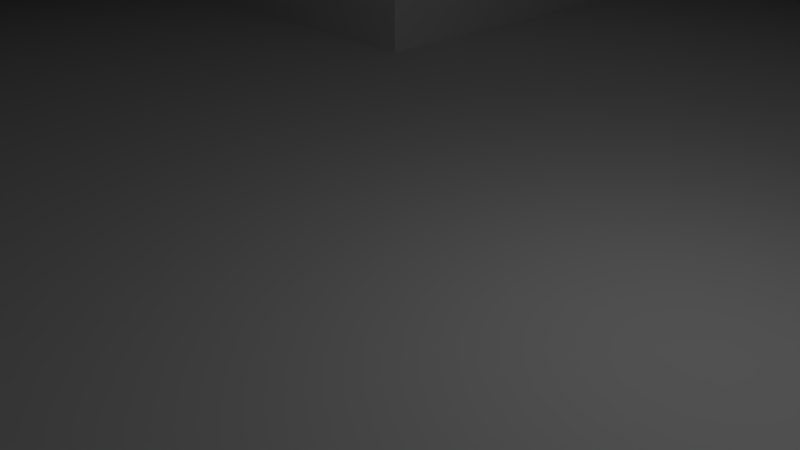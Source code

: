 # Source: ruins_model.blend  (saved by Blender 2.79.0; exported with 4.5.12 LTS)
import bpy
from mathutils import Matrix  # noqa: F401  (used for matrix-valued properties, if any)

bpy.ops.wm.read_factory_settings(use_empty=True)
scene = bpy.context.scene
scene.name = 'Scene'

# ---- collections
col_collection_1 = bpy.data.collections.new('Collection 1'); scene.collection.children.link(col_collection_1)
col_collection_2 = bpy.data.collections.new('Collection 2'); scene.collection.children.link(col_collection_2)
col_collection_2.hide_render = True
col_collection_2.hide_viewport = True
col_collection_3 = bpy.data.collections.new('Collection 3'); scene.collection.children.link(col_collection_3)
col_collection_3.hide_render = True
col_collection_3.hide_viewport = True

# ---- materials (node trees are filled in below, after node groups)
mat_material = bpy.data.materials.new('Material')
mat_material.alpha_threshold = 0.0
mat_material.use_transparent_shadow = False
mat_material.roughness = 0.5
mat_material.line_color = (0.0, 0.0, 0.0, 1.0)
mat_material_001 = bpy.data.materials.new('Material.001')
mat_material_001.alpha_threshold = 0.0
mat_material_001.use_transparent_shadow = False
mat_material_001.roughness = 0.5
mat_material_001.line_color = (0.0, 0.0, 0.0, 1.0)

# ---- material node trees

# ---- world
world_world = bpy.data.worlds.new('World'); scene.world = world_world
world_world.color = (0.05088, 0.05088, 0.05088)
world_world.use_sun_shadow = False
world_world.sun_shadow_jitter_overblur = 0.0
world_world.cycles.sampling_method = 'MANUAL'

# ---- cameras
cam_camera = bpy.data.cameras.new('Camera')
cam_camera.clip_end = 100.0
cam_camera.lens = 35.0
cam_camera.sensor_width = 32.0
cam_camera.sensor_height = 18.0
cam_camera.ortho_scale = 7.314
cam_camera.dof.focus_distance = 0.0
cam_camera.dof.aperture_fstop = 128.0

# ---- lights
light_lamp = bpy.data.lights.new('Lamp', 'POINT')
light_lamp.transmission_factor = 0.0
light_lamp.cutoff_distance = 30.0
light_lamp.energy = 100.0
light_lamp.shadow_buffer_clip_start = 1.001
light_lamp.shadow_soft_size = 0.1
light_lamp.shadow_maximum_resolution = 0.006
light_lamp.use_absolute_resolution = True

# ---- meshes
me_cube = bpy.data.meshes.new('Cube')
me_cube.from_pydata([(8.306, -6.836, 1.0), (0.0, -20.63, -1.0), (0.0, -20.63, 1.0), (20.63, 0.0, -1.0), (20.63, 0.0, 1.0), (18.64, 0.0, 1.0), (0.0, -18.64, 1.0), (16.73, 0.0, 4.5), (14.89, 0.0, 4.5), (8.306, 0.0, 11.5), (13.11, 0.0, 8.0), (0.0, -16.73, 4.5), (11.39, 0.0, 8.0), (0.0, -13.11, 8.0), (0.0, -11.39, 8.0), (0.0, -9.723, 11.5), (9.723, 0.0, 11.5), (0.0, -8.306, 11.5), (0.0, -14.89, 4.5), (18.64, 0.0, 2.75), (0.0, -18.64, 2.75), (16.73, 0.0, 2.75), (0.0, -16.73, 2.75), (9.723, 0.0, 9.75), (0.0, -13.11, 6.25), (8.306, 0.0, 13.25), (6.836, 0.0, 13.25), (0.0, -11.39, 9.75), (0.0, -14.89, 6.25), (0.0, -9.723, 9.75), (13.11, 0.0, 6.25), (14.89, 0.0, 6.25), (11.39, 0.0, 9.75), (0.0, -6.836, 13.25), (0.0, -8.306, 13.25), (6.836, -6.836, 15.0), (0.0, -6.836, 15.0), (0.0, 0.0, 15.0), (6.836, 0.0, 15.0), (6.836, -13.11, 6.25), (6.836, -11.39, 8.0), (6.836, -9.723, 11.5), (6.836, -16.73, 2.75), (6.836, -20.63, -1.0), (6.836, -8.306, 13.25), (6.836, -14.89, 4.5), (6.836, -20.63, 1.0), (6.836, -13.11, 8.0), (6.836, -9.723, 9.75), (6.836, -14.89, 6.25), (6.836, -16.73, 4.5), (6.836, -18.64, 2.75), (6.836, -11.39, 9.75), (6.836, -8.306, 11.5), (6.836, -18.64, 1.0), (20.63, -6.836, -1.0), (9.723, -6.836, 9.75), (16.73, -6.836, 2.75), (13.11, -6.836, 8.0), (9.723, -6.836, 11.5), (13.11, -6.836, 6.25), (11.39, -6.836, 9.75), (20.63, -6.836, 1.0), (14.89, -6.836, 4.5), (11.39, -6.836, 8.0), (18.64, -6.836, 2.75), (16.73, -6.836, 4.5), (18.64, -6.836, 1.0), (8.306, -6.836, 13.25), (14.89, -6.836, 6.25), (8.306, -6.836, 11.5), (18.64, -6.836, -1.0), (16.73, -6.836, -1.0), (14.89, -6.836, -1.0), (13.11, -6.836, -1.0), (11.39, -6.836, -1.0), (9.723, -6.836, -1.0), (8.306, -6.836, -1.0), (13.11, -6.836, 1.0), (16.73, -6.836, 1.0), (11.39, -6.836, 1.0), (14.89, -6.836, 1.0), (9.723, -6.836, 1.0), (9.723, -6.836, 4.5), (9.723, -6.836, 2.75), (13.11, -6.836, 4.5), (13.11, -6.836, 2.75), (14.89, -6.836, 2.75), (8.306, -6.836, 4.5), (8.306, -6.836, 2.75), (11.39, -6.836, 4.5), (11.39, -6.836, 2.75), (8.306, -6.836, 6.25), (9.723, -6.836, 6.25), (11.39, -6.836, 6.25), (9.723, -6.836, 8.0), (8.306, -6.836, 8.0), (8.306, -6.836, 9.75), (6.836, -6.836, 9.75), (6.836, -6.836, 8.0), (6.836, -6.836, 11.5), (6.836, -6.836, 13.25), (6.836, -6.836, 4.5), (6.836, -6.836, 6.25), (6.836, -6.836, 1.0), (6.836, -6.836, 2.75), (6.836, -6.836, -1.0), (6.836, -8.306, 9.75), (6.836, -8.306, 8.0), (6.836, -8.306, 6.25), (6.836, -8.306, 4.5), (6.836, -8.306, 2.75), (6.836, -8.306, 1.0), (6.836, -8.306, -1.0), (6.836, -9.723, 6.25), (6.836, -9.723, 8.0), (6.836, -9.723, 1.0), (6.836, -9.723, 2.75), (6.836, -9.723, 4.5), (6.836, -9.723, -1.0), (6.836, -11.39, 2.75), (6.836, -11.39, 1.0), (6.836, -11.39, -1.0), (6.836, -11.39, 6.25), (6.836, -11.39, 4.5), (6.836, -13.11, 4.5), (6.836, -13.11, 2.75), (6.836, -13.11, -1.0), (6.836, -13.11, 1.0), (6.836, -14.89, 1.0), (6.836, -14.89, -1.0), (6.836, -14.89, 2.75), (6.836, -16.73, -1.0), (6.836, -16.73, 1.0), (6.836, -18.64, -1.0), (0.0, -20.63, -1.0), (0.0, -6.836, -1.0), (0.0, -8.306, -1.0), (0.0, -9.723, -1.0), (0.0, -11.39, -1.0), (0.0, -13.11, -1.0), (0.0, -14.89, -1.0), (0.0, -16.73, -1.0), (0.0, -18.64, -1.0), (20.63, 0.0, -1.0), (18.64, 0.0, -1.0), (16.73, 0.0, -1.0), (14.89, 0.0, -1.0), (13.11, 0.0, -1.0), (11.39, 0.0, -1.0), (9.723, 0.0, -1.0), (8.306, 0.0, -1.0), (6.836, 0.0, -1.0), (0.0, 0.0, -1.0)], [], [(3, 4, 62, 55), (2, 46, 54, 6), (15, 41, 53, 17), (17, 53, 44, 34), (14, 40, 52, 27), (13, 47, 40, 14), (11, 50, 45, 18), (18, 45, 49, 28), (6, 54, 51, 20), (20, 51, 42, 22), (28, 49, 39, 24), (34, 44, 101, 33), (27, 52, 48, 29), (101, 26, 38, 35), (29, 48, 41, 15), (24, 39, 47, 13), (22, 42, 50, 11), (38, 37, 36, 35), (33, 101, 35, 36), (43, 46, 2, 1), (56, 61, 32, 23), (59, 56, 23, 16), (58, 60, 30, 10), (66, 57, 21, 7), (68, 70, 9, 25), (61, 64, 12, 32), (69, 63, 8, 31), (57, 65, 19, 21), (101, 68, 25, 26), (67, 62, 4, 5), (70, 59, 16, 9), (64, 58, 10, 12), (63, 66, 7, 8), (65, 67, 5, 19), (60, 69, 31, 30), (67, 71, 55, 62), (57, 79, 67, 65), (63, 87, 57, 66), (60, 85, 63, 69), (64, 94, 60, 58), (56, 95, 64, 61), (70, 97, 56, 59), (67, 79, 72, 71), (80, 82, 76, 75), (79, 81, 73, 72), (81, 78, 74, 73), (78, 80, 75, 74), (82, 0, 77, 76), (90, 83, 84, 91), (91, 84, 82, 80), (57, 87, 81, 79), (83, 88, 89, 84), (84, 89, 0, 82), (63, 85, 86, 87), (87, 86, 78, 81), (85, 90, 91, 86), (86, 91, 80, 78), (94, 93, 83, 90), (93, 92, 88, 83), (60, 94, 90, 85), (64, 95, 93, 94), (95, 96, 92, 93), (56, 97, 96, 95), (44, 53, 100, 101), (70, 68, 101, 100), (97, 70, 100, 98), (96, 97, 98, 99), (92, 96, 99, 103), (88, 92, 103, 102), (89, 88, 102, 105), (0, 89, 105, 104), (77, 0, 104, 106), (106, 104, 112, 113), (104, 105, 111, 112), (105, 102, 110, 111), (102, 103, 109, 110), (103, 99, 108, 109), (99, 98, 107, 108), (98, 100, 53, 107), (48, 107, 53, 41), (40, 115, 48, 52), (39, 123, 40, 47), (45, 125, 39, 49), (115, 114, 109, 108), (48, 115, 108, 107), (42, 131, 45, 50), (54, 133, 42, 51), (43, 134, 54, 46), (116, 119, 113, 112), (118, 117, 111, 110), (114, 118, 110, 109), (117, 116, 112, 111), (121, 122, 119, 116), (40, 123, 114, 115), (124, 120, 117, 118), (123, 124, 118, 114), (120, 121, 116, 117), (128, 127, 122, 121), (125, 126, 120, 124), (39, 125, 124, 123), (126, 128, 121, 120), (129, 130, 127, 128), (45, 131, 126, 125), (131, 129, 128, 126), (133, 132, 130, 129), (42, 133, 129, 131), (54, 134, 132, 133), (132, 134, 143, 142), (113, 119, 138, 137), (122, 127, 140, 139), (127, 130, 141, 140), (130, 132, 142, 141), (106, 113, 137, 136), (134, 43, 135, 143), (119, 122, 139, 138), (71, 72, 146, 145), (77, 106, 152, 151), (55, 71, 145, 144), (76, 77, 151, 150), (75, 76, 150, 149), (74, 75, 149, 148), (73, 74, 148, 147), (72, 73, 147, 146), (153, 152, 106, 136)])
me_cube.materials.append(mat_material)
me_cube.use_remesh_preserve_volume = False
me_cube.use_remesh_preserve_attributes = False
me_cube.use_mirror_vertex_groups = False
me_cube.update()
me_cube_006 = bpy.data.meshes.new('Cube.006')
me_cube_006.from_pydata([(0.0, -0.9952, 1.736), (0.0, -1.24, 0.6935), (3.937, -1.24, 1.736), (3.543, -1.24, 1.736), (3.543, -1.24, 0.6935), (3.937, -1.24, 0.6935), (1.063, -1.24, 0.6935), (0.8531, -0.9952, 1.736), (0.8531, 0.0, 1.736), (1.063, -3.937, 0.6935), (1.063, -3.937, 1.736), (1.063, -3.543, 0.6935), (1.063, -3.543, 1.736), (1.063, 0.0, 0.6935), (3.543, -3.543, 0.6935), (3.543, -3.543, 1.736), (3.937, 0.0, 0.6935), (3.937, 0.0, 1.736), (0.0, 0.0, 0.6935), (3.937, -3.543, 1.736), (0.0, -3.543, 0.6935), (0.0, -3.937, 0.6935), (0.0, -3.937, 1.736), (0.0, -3.543, 1.736), (3.937, -3.543, 0.6935), (3.937, -3.937, 1.736), (3.937, -3.937, 0.6935), (3.543, -3.937, 0.6935), (3.543, -3.937, 1.736), (3.543, 0.0, 0.6935), (3.543, 0.0, 1.736), (0.0, -0.8664, 6.117), (0.0, -0.8664, 5.074), (3.937, -1.24, 6.117), (3.543, -1.24, 6.117), (3.543, -1.24, 4.072), (3.937, -1.24, 4.072), (0.568, -0.5311, 5.074), (0.568, -0.5311, 6.117), (0.8751, 0.0, 6.117), (1.063, -3.937, 4.072), (1.063, -3.937, 6.117), (1.063, -3.543, 4.072), (1.063, -3.543, 6.117), (0.8751, 0.0, 5.074), (3.543, -3.543, 5.074), (3.543, -3.543, 6.117), (3.937, 0.0, 5.074), (3.937, 0.0, 6.117), (3.937, -3.543, 6.117), (0.0, -3.543, 5.074), (0.0, -3.937, 5.074), (0.0, -3.937, 6.117), (0.0, -3.543, 6.117), (3.937, -3.543, 5.074), (3.937, -3.937, 6.117), (3.937, -3.937, 5.074), (3.543, -3.937, 5.074), (3.543, -3.937, 6.117), (3.543, 0.0, 5.074), (3.543, 0.0, 6.117), (0.0, -0.5123, 2.586), (0.4391, -0.5123, 2.586), (0.0, 0.0, 2.586), (0.4391, 0.0, 2.586), (3.937, -1.24, 5.769), (3.937, -1.24, 5.421), (1.063, -3.937, 5.769), (1.063, -3.937, 5.421), (3.937, 0.0, 5.769), (3.937, 0.0, 5.421), (3.937, -3.543, 5.769), (3.937, -3.543, 5.421), (0.0, -3.937, 5.769), (0.0, -3.937, 5.421), (3.937, -3.937, 5.769), (3.937, -3.937, 5.421), (3.543, -3.937, 5.769), (3.543, -3.937, 5.421), (3.889, -1.198, 5.698), (3.889, -1.198, 5.492), (1.015, -3.894, 5.698), (1.015, -3.894, 5.492), (3.889, 0.0, 5.698), (3.889, 0.0, 5.492), (3.889, -3.501, 5.698), (3.889, -3.501, 5.492), (0.0, -3.894, 5.698), (0.0, -3.894, 5.492), (3.889, -3.894, 5.698), (3.889, -3.894, 5.492), (3.496, -3.894, 5.698), (3.496, -3.894, 5.492), (0.568, -0.5311, 6.617), (3.543, -1.24, 6.617), (0.0, -0.8664, 6.617), (3.543, 0.0, 6.617), (0.8751, 0.0, 6.617), (1.063, -3.543, 6.617), (0.0, -3.543, 6.617)], [], [(17, 30, 3, 2), (3, 7, 12, 15), (1, 6, 11, 20), (20, 11, 9, 21), (0, 7, 62, 61), (13, 29, 4, 6), (29, 16, 5, 4), (27, 28, 10, 9), (12, 23, 22, 10), (7, 0, 23, 12), (4, 5, 24, 14), (6, 4, 14, 11), (5, 2, 19, 24), (57, 28, 25, 56), (14, 24, 26, 27), (11, 14, 27, 9), (24, 19, 25, 26), (16, 17, 2, 5), (9, 10, 22, 21), (26, 25, 28, 27), (18, 13, 6, 1), (30, 8, 7, 3), (48, 60, 34, 33), (46, 43, 41, 58), (34, 38, 43, 46), (32, 37, 42, 50), (50, 42, 40, 51), (44, 59, 35, 37), (59, 47, 36, 35), (77, 58, 41, 67), (43, 53, 52, 41), (38, 31, 95, 93), (33, 34, 46, 49), (28, 57, 40, 10), (37, 35, 45, 42), (65, 33, 49, 71), (49, 46, 58, 55), (12, 42, 45, 15), (10, 40, 42, 12), (71, 49, 55, 75), (69, 48, 33, 65), (67, 41, 52, 73), (75, 55, 58, 77), (38, 39, 44, 37), (43, 38, 93, 98), (15, 45, 35, 3), (19, 54, 56, 25), (2, 36, 54, 19), (3, 35, 36, 2), (64, 63, 61, 62), (7, 8, 64, 62), (37, 32, 31, 38), (56, 76, 78, 57), (76, 72, 86, 90), (40, 68, 74, 51), (69, 65, 79, 83), (47, 70, 66, 36), (66, 70, 84, 80), (54, 72, 76, 56), (77, 67, 81, 91), (36, 66, 72, 54), (67, 73, 87, 81), (57, 78, 68, 40), (68, 78, 92, 82), (90, 89, 91, 92), (82, 81, 87, 88), (84, 83, 79, 80), (86, 85, 89, 90), (80, 79, 85, 86), (92, 91, 81, 82), (71, 75, 89, 85), (78, 76, 90, 92), (72, 66, 80, 86), (75, 77, 91, 89), (65, 71, 85, 79), (74, 68, 82, 88), (93, 95, 99, 98), (96, 97, 93, 94), (39, 38, 93, 97), (38, 34, 94, 93), (34, 60, 96, 94), (53, 43, 98, 99)])
me_cube_006.materials.append(mat_material_001)
me_cube_006.use_remesh_preserve_volume = False
me_cube_006.use_remesh_preserve_attributes = False
me_cube_006.use_mirror_vertex_groups = False
me_cube_006.update()
me_cube_005 = bpy.data.meshes.new('Cube.005')
me_cube_005.from_pydata([(3.942, -1.238, 1.722), (3.942, -1.238, 2.641), (3.942, 1.238, 1.722), (3.942, 1.238, 2.641), (4.64, -1.238, 1.722), (4.64, -1.238, 2.641), (4.64, 1.238, 1.722), (4.64, 1.238, 2.641), (3.942, -1.238, 1.952), (3.942, -1.238, 2.182), (3.942, -1.238, 2.412), (3.942, 1.238, 2.412), (3.942, 1.238, 2.182), (3.942, 1.238, 1.952), (4.64, 1.238, 2.412), (4.64, 1.238, 2.182), (4.64, 1.238, 1.952), (4.64, -1.238, 2.412), (4.64, -1.238, 2.182), (4.64, -1.238, 1.952), (5.24, 1.238, 1.952), (5.24, 1.238, 1.722), (5.24, -1.238, 1.722), (5.24, -1.238, 1.952), (5.24, 1.238, 2.412), (5.24, 1.238, 2.182), (5.24, -1.238, 2.412), (5.24, -1.238, 2.182), (5.84, 1.238, 1.952), (5.84, 1.238, 1.722), (5.84, -1.238, 1.722), (5.84, -1.238, 1.952), (5.84, 1.238, 2.182), (5.84, -1.238, 2.182), (6.44, 1.238, 1.952), (6.44, 1.238, 1.722), (6.44, -1.238, 1.722), (6.44, -1.238, 1.952)], [], [(10, 1, 3, 11), (11, 3, 7, 14), (14, 7, 5, 17), (17, 5, 1, 10), (2, 6, 4, 0), (7, 3, 1, 5), (4, 19, 8, 0), (19, 18, 9, 8), (18, 17, 10, 9), (19, 4, 22, 23), (16, 15, 25, 20), (17, 18, 27, 26), (2, 13, 16, 6), (13, 12, 15, 16), (12, 11, 14, 15), (0, 8, 13, 2), (8, 9, 12, 13), (9, 10, 11, 12), (27, 23, 31, 33), (25, 27, 33, 32), (25, 24, 26, 27), (14, 17, 26, 24), (4, 6, 21, 22), (18, 19, 23, 27), (15, 14, 24, 25), (6, 16, 20, 21), (28, 31, 37, 34), (28, 32, 33, 31), (20, 25, 32, 28), (23, 22, 30, 31), (21, 20, 28, 29), (22, 21, 29, 30), (35, 34, 37, 36), (30, 29, 35, 36), (31, 30, 36, 37), (29, 28, 34, 35)])
me_cube_005.use_remesh_preserve_volume = False
me_cube_005.use_remesh_preserve_attributes = False
me_cube_005.use_mirror_vertex_groups = False
me_cube_005.update()
me_cube_004 = bpy.data.meshes.new('Cube.004')
me_cube_004.from_pydata([(3.942, -1.238, 1.722), (3.942, -1.238, 2.641), (3.942, 1.238, 1.722), (3.942, 1.238, 2.641), (4.64, -1.238, 1.722), (4.64, -1.238, 2.641), (4.64, 1.238, 1.722), (4.64, 1.238, 2.641), (3.942, -1.238, 1.952), (3.942, -1.238, 2.182), (3.942, -1.238, 2.412), (3.942, 1.238, 2.412), (3.942, 1.238, 2.182), (3.942, 1.238, 1.952), (4.64, 1.238, 2.412), (4.64, 1.238, 2.182), (4.64, 1.238, 1.952), (4.64, -1.238, 2.412), (4.64, -1.238, 2.182), (4.64, -1.238, 1.952), (5.24, 1.238, 1.952), (5.24, 1.238, 1.722), (5.24, -1.238, 1.722), (5.24, -1.238, 1.952), (5.24, 1.238, 2.412), (5.24, 1.238, 2.182), (5.24, -1.238, 2.412), (5.24, -1.238, 2.182), (5.84, 1.238, 1.952), (5.84, 1.238, 1.722), (5.84, -1.238, 1.722), (5.84, -1.238, 1.952), (5.84, 1.238, 2.182), (5.84, -1.238, 2.182), (6.44, 1.238, 1.952), (6.44, 1.238, 1.722), (6.44, -1.238, 1.722), (6.44, -1.238, 1.952)], [], [(10, 1, 3, 11), (11, 3, 7, 14), (14, 7, 5, 17), (17, 5, 1, 10), (2, 6, 4, 0), (7, 3, 1, 5), (4, 19, 8, 0), (19, 18, 9, 8), (18, 17, 10, 9), (19, 4, 22, 23), (16, 15, 25, 20), (17, 18, 27, 26), (2, 13, 16, 6), (13, 12, 15, 16), (12, 11, 14, 15), (0, 8, 13, 2), (8, 9, 12, 13), (9, 10, 11, 12), (27, 23, 31, 33), (25, 27, 33, 32), (25, 24, 26, 27), (14, 17, 26, 24), (4, 6, 21, 22), (18, 19, 23, 27), (15, 14, 24, 25), (6, 16, 20, 21), (28, 31, 37, 34), (28, 32, 33, 31), (20, 25, 32, 28), (23, 22, 30, 31), (21, 20, 28, 29), (22, 21, 29, 30), (35, 34, 37, 36), (30, 29, 35, 36), (31, 30, 36, 37), (29, 28, 34, 35)])
me_cube_004.use_remesh_preserve_volume = False
me_cube_004.use_remesh_preserve_attributes = False
me_cube_004.use_mirror_vertex_groups = False
me_cube_004.update()
me_cube_003 = bpy.data.meshes.new('Cube.003')
me_cube_003.from_pydata([(3.942, -1.238, 1.722), (3.942, -1.238, 2.641), (3.942, 1.238, 1.722), (3.942, 1.238, 2.641), (4.64, -1.238, 1.722), (4.64, -1.238, 2.641), (4.64, 1.238, 1.722), (4.64, 1.238, 2.641), (3.942, -1.238, 1.952), (3.942, -1.238, 2.182), (3.942, -1.238, 2.412), (3.942, 1.238, 2.412), (3.942, 1.238, 2.182), (3.942, 1.238, 1.952), (4.64, 1.238, 2.412), (4.64, 1.238, 2.182), (4.64, 1.238, 1.952), (4.64, -1.238, 2.412), (4.64, -1.238, 2.182), (4.64, -1.238, 1.952), (5.24, 1.238, 1.952), (5.24, 1.238, 1.722), (5.24, -1.238, 1.722), (5.24, -1.238, 1.952), (5.24, 1.238, 2.412), (5.24, 1.238, 2.182), (5.24, -1.238, 2.412), (5.24, -1.238, 2.182), (5.84, 1.238, 1.952), (5.84, 1.238, 1.722), (5.84, -1.238, 1.722), (5.84, -1.238, 1.952), (5.84, 1.238, 2.182), (5.84, -1.238, 2.182), (6.44, 1.238, 1.952), (6.44, 1.238, 1.722), (6.44, -1.238, 1.722), (6.44, -1.238, 1.952)], [], [(10, 1, 3, 11), (11, 3, 7, 14), (14, 7, 5, 17), (17, 5, 1, 10), (2, 6, 4, 0), (7, 3, 1, 5), (4, 19, 8, 0), (19, 18, 9, 8), (18, 17, 10, 9), (19, 4, 22, 23), (16, 15, 25, 20), (17, 18, 27, 26), (2, 13, 16, 6), (13, 12, 15, 16), (12, 11, 14, 15), (0, 8, 13, 2), (8, 9, 12, 13), (9, 10, 11, 12), (27, 23, 31, 33), (25, 27, 33, 32), (25, 24, 26, 27), (14, 17, 26, 24), (4, 6, 21, 22), (18, 19, 23, 27), (15, 14, 24, 25), (6, 16, 20, 21), (28, 31, 37, 34), (28, 32, 33, 31), (20, 25, 32, 28), (23, 22, 30, 31), (21, 20, 28, 29), (22, 21, 29, 30), (35, 34, 37, 36), (30, 29, 35, 36), (31, 30, 36, 37), (29, 28, 34, 35)])
me_cube_003.use_remesh_preserve_volume = False
me_cube_003.use_remesh_preserve_attributes = False
me_cube_003.use_mirror_vertex_groups = False
me_cube_003.update()
me_cube_002 = bpy.data.meshes.new('Cube.002')
me_cube_002.from_pydata([(3.942, -1.238, 1.722), (3.942, -1.238, 2.641), (3.942, 1.238, 1.722), (3.942, 1.238, 2.641), (4.64, -1.238, 1.722), (4.64, -1.238, 2.641), (4.64, 1.238, 1.722), (4.64, 1.238, 2.641), (3.942, -1.238, 1.952), (3.942, -1.238, 2.182), (3.942, -1.238, 2.412), (3.942, 1.238, 2.412), (3.942, 1.238, 2.182), (3.942, 1.238, 1.952), (4.64, 1.238, 2.412), (4.64, 1.238, 2.182), (4.64, 1.238, 1.952), (4.64, -1.238, 2.412), (4.64, -1.238, 2.182), (4.64, -1.238, 1.952), (5.24, 1.238, 1.952), (5.24, 1.238, 1.722), (5.24, -1.238, 1.722), (5.24, -1.238, 1.952), (5.24, 1.238, 2.412), (5.24, 1.238, 2.182), (5.24, -1.238, 2.412), (5.24, -1.238, 2.182), (5.84, 1.238, 1.952), (5.84, 1.238, 1.722), (5.84, -1.238, 1.722), (5.84, -1.238, 1.952), (5.84, 1.238, 2.182), (5.84, -1.238, 2.182), (6.44, 1.238, 1.952), (6.44, 1.238, 1.722), (6.44, -1.238, 1.722), (6.44, -1.238, 1.952)], [], [(10, 1, 3, 11), (11, 3, 7, 14), (14, 7, 5, 17), (17, 5, 1, 10), (2, 6, 4, 0), (7, 3, 1, 5), (4, 19, 8, 0), (19, 18, 9, 8), (18, 17, 10, 9), (19, 4, 22, 23), (16, 15, 25, 20), (17, 18, 27, 26), (2, 13, 16, 6), (13, 12, 15, 16), (12, 11, 14, 15), (0, 8, 13, 2), (8, 9, 12, 13), (9, 10, 11, 12), (27, 23, 31, 33), (25, 27, 33, 32), (25, 24, 26, 27), (14, 17, 26, 24), (4, 6, 21, 22), (18, 19, 23, 27), (15, 14, 24, 25), (6, 16, 20, 21), (28, 31, 37, 34), (28, 32, 33, 31), (20, 25, 32, 28), (23, 22, 30, 31), (21, 20, 28, 29), (22, 21, 29, 30), (35, 34, 37, 36), (30, 29, 35, 36), (31, 30, 36, 37), (29, 28, 34, 35)])
me_cube_002.use_remesh_preserve_volume = False
me_cube_002.use_remesh_preserve_attributes = False
me_cube_002.use_mirror_vertex_groups = False
me_cube_002.update()
me_cube_001 = bpy.data.meshes.new('Cube.001')
me_cube_001.from_pydata([(0.0, -0.9952, 1.736), (0.0, -1.24, 0.6935), (3.937, -1.24, 1.736), (3.543, -1.24, 1.736), (3.543, -1.24, 0.6935), (3.937, -1.24, 0.6935), (1.063, -1.24, 0.6935), (0.8531, -0.9952, 1.736), (0.8531, 0.0, 1.736), (1.063, -3.937, 0.6935), (1.063, -3.937, 1.736), (1.063, -3.543, 0.6935), (1.063, -3.543, 1.736), (1.063, 0.0, 0.6935), (3.543, -3.543, 0.6935), (3.543, -3.543, 1.736), (3.937, 0.0, 0.6935), (3.937, 0.0, 1.736), (0.0, 0.0, 0.6935), (3.937, -3.543, 1.736), (0.0, -3.543, 0.6935), (0.0, -3.937, 0.6935), (0.0, -3.937, 1.736), (0.0, -3.543, 1.736), (3.937, -3.543, 0.6935), (3.937, -3.937, 1.736), (3.937, -3.937, 0.6935), (3.543, -3.937, 0.6935), (3.543, -3.937, 1.736), (3.543, 0.0, 0.6935), (3.543, 0.0, 1.736), (0.0, -0.8664, 6.117), (0.0, -0.8664, 5.074), (3.937, -1.24, 6.117), (3.543, -1.24, 6.117), (3.543, -1.24, 5.074), (3.937, -1.24, 5.074), (0.568, -0.5311, 5.074), (0.568, -0.5311, 6.117), (0.8751, 0.0, 6.117), (1.063, -3.937, 5.074), (1.063, -3.937, 6.117), (1.063, -3.543, 5.074), (1.063, -3.543, 6.117), (0.8751, 0.0, 5.074), (3.543, -3.543, 5.074), (3.543, -3.543, 6.117), (3.937, 0.0, 5.074), (3.937, 0.0, 6.117), (3.937, -3.543, 6.117), (0.0, -3.543, 5.074), (0.0, -3.937, 5.074), (0.0, -3.937, 6.117), (0.0, -3.543, 6.117), (3.937, -3.543, 5.074), (3.937, -3.937, 6.117), (3.937, -3.937, 5.074), (3.543, -3.937, 5.074), (3.543, -3.937, 6.117), (3.543, 0.0, 5.074), (3.543, 0.0, 6.117), (0.0, -0.5123, 2.586), (0.4391, -0.5123, 2.586), (0.0, 0.0, 2.586), (0.4391, 0.0, 2.586), (3.937, -1.24, 5.769), (3.937, -1.24, 5.421), (1.063, -3.937, 5.769), (1.063, -3.937, 5.421), (3.937, 0.0, 5.769), (3.937, 0.0, 5.421), (3.937, -3.543, 5.769), (3.937, -3.543, 5.421), (0.0, -3.937, 5.769), (0.0, -3.937, 5.421), (3.937, -3.937, 5.769), (3.937, -3.937, 5.421), (3.543, -3.937, 5.769), (3.543, -3.937, 5.421), (3.889, -1.198, 5.698), (3.889, -1.198, 5.492), (1.015, -3.894, 5.698), (1.015, -3.894, 5.492), (3.889, 0.0, 5.698), (3.889, 0.0, 5.492), (3.889, -3.501, 5.698), (3.889, -3.501, 5.492), (0.0, -3.894, 5.698), (0.0, -3.894, 5.492), (3.889, -3.894, 5.698), (3.889, -3.894, 5.492), (3.496, -3.894, 5.698), (3.496, -3.894, 5.492)], [], [(17, 30, 3, 2), (3, 7, 12, 15), (1, 6, 11, 20), (20, 11, 9, 21), (0, 7, 62, 61), (13, 29, 4, 6), (29, 16, 5, 4), (27, 28, 10, 9), (12, 23, 22, 10), (7, 0, 23, 12), (4, 5, 24, 14), (6, 4, 14, 11), (5, 2, 19, 24), (57, 28, 25, 56), (14, 24, 26, 27), (11, 14, 27, 9), (24, 19, 25, 26), (16, 17, 2, 5), (9, 10, 22, 21), (26, 25, 28, 27), (18, 13, 6, 1), (30, 8, 7, 3), (48, 60, 34, 33), (46, 43, 41, 58), (34, 38, 43, 46), (32, 37, 42, 50), (50, 42, 40, 51), (44, 59, 35, 37), (59, 47, 36, 35), (77, 58, 41, 67), (43, 53, 52, 41), (38, 31, 53, 43), (33, 34, 46, 49), (28, 57, 40, 10), (37, 35, 45, 42), (65, 33, 49, 71), (49, 46, 58, 55), (12, 42, 45, 15), (10, 40, 42, 12), (71, 49, 55, 75), (69, 48, 33, 65), (67, 41, 52, 73), (75, 55, 58, 77), (38, 39, 44, 37), (60, 39, 38, 34), (15, 45, 35, 3), (19, 54, 56, 25), (2, 36, 54, 19), (3, 35, 36, 2), (64, 63, 61, 62), (7, 8, 64, 62), (37, 32, 31, 38), (56, 76, 78, 57), (76, 72, 86, 90), (40, 68, 74, 51), (69, 65, 79, 83), (47, 70, 66, 36), (66, 70, 84, 80), (54, 72, 76, 56), (77, 67, 81, 91), (36, 66, 72, 54), (67, 73, 87, 81), (57, 78, 68, 40), (68, 78, 92, 82), (90, 89, 91, 92), (82, 81, 87, 88), (84, 83, 79, 80), (86, 85, 89, 90), (80, 79, 85, 86), (92, 91, 81, 82), (71, 75, 89, 85), (78, 76, 90, 92), (72, 66, 80, 86), (75, 77, 91, 89), (65, 71, 85, 79), (74, 68, 82, 88)])
me_cube_001.materials.append(mat_material)
me_cube_001.use_remesh_preserve_volume = False
me_cube_001.use_remesh_preserve_attributes = False
me_cube_001.use_mirror_vertex_groups = False
me_cube_001.update()
me_cube_010 = bpy.data.meshes.new('Cube.010')
me_cube_010.from_pydata([(20.63, -20.63, -1.0), (20.63, -20.63, 1.0), (0.0, -20.63, -1.0), (0.0, -20.63, 1.0), (20.63, 0.0, -1.0), (20.63, 0.0, 1.0), (0.0, 0.0, -1.0), (18.64, 0.0, 1.0), (18.64, -18.64, 1.0), (0.0, -18.64, 1.0), (16.73, 0.0, 4.5), (16.73, -16.73, 4.5), (11.39, -11.39, 8.0), (13.11, -13.11, 8.0), (14.89, 0.0, 4.5), (8.306, 0.0, 11.5), (13.11, 0.0, 8.0), (0.0, -16.73, 4.5), (11.39, 0.0, 8.0), (9.723, -9.723, 11.5), (0.0, -13.11, 8.0), (0.0, -11.39, 8.0), (0.0, -9.723, 11.5), (9.723, 0.0, 11.5), (0.0, -8.306, 11.5), (8.306, -8.306, 11.5), (0.0, -14.89, 4.5), (14.89, -14.89, 4.5), (18.64, 0.0, 2.75), (18.64, -18.64, 2.75), (0.0, -18.64, 2.75), (16.73, 0.0, 2.75), (16.73, -16.73, 2.75), (0.0, -16.73, 2.75), (11.39, -11.39, 9.75), (9.723, 0.0, 9.75), (0.0, -13.11, 6.25), (8.306, 0.0, 13.25), (14.89, -14.89, 6.25), (6.836, 0.0, 13.25), (0.0, -11.39, 9.75), (0.0, -14.89, 6.25), (0.0, -9.723, 9.75), (13.11, 0.0, 6.25), (6.836, -6.836, 13.25), (14.89, 0.0, 6.25), (13.11, -13.11, 6.25), (8.306, -8.306, 13.25), (11.39, 0.0, 9.75), (0.0, -6.836, 13.25), (0.0, -8.306, 13.25), (9.723, -9.723, 9.75), (6.836, -6.836, 15.0), (0.0, -6.836, 15.0), (0.0, 0.0, 15.0), (6.836, 0.0, 15.0)], [], [(4, 5, 1, 0), (0, 1, 3, 2), (3, 1, 8, 9), (4, 0, 2, 6), (1, 5, 7, 8), (25, 15, 37, 47), (22, 19, 25, 24), (24, 25, 47, 50), (19, 23, 15, 25), (12, 18, 48, 34), (13, 16, 18, 12), (21, 12, 34, 40), (20, 13, 12, 21), (27, 14, 45, 38), (17, 11, 27, 26), (26, 27, 38, 41), (11, 10, 14, 27), (9, 8, 29, 30), (8, 7, 28, 29), (30, 29, 32, 33), (38, 45, 43, 46), (29, 28, 31, 32), (34, 48, 35, 51), (41, 38, 46, 36), (50, 47, 44, 49), (40, 34, 51, 42), (44, 39, 55, 52), (47, 37, 39, 44), (51, 35, 23, 19), (42, 51, 19, 22), (46, 43, 16, 13), (36, 46, 13, 20), (32, 31, 10, 11), (33, 32, 11, 17), (55, 54, 53, 52), (49, 44, 52, 53)])
me_cube_010.materials.append(mat_material)
me_cube_010.use_remesh_preserve_volume = False
me_cube_010.use_remesh_preserve_attributes = False
me_cube_010.use_mirror_vertex_groups = False
me_cube_010.update()

# ---- objects
ob_cube = bpy.data.objects.new('Cube', me_cube)
ob_lamp = bpy.data.objects.new('Lamp', light_lamp)
ob_camera = bpy.data.objects.new('Camera', cam_camera)
ob_cube_006 = bpy.data.objects.new('Cube.006', me_cube_006)
ob_cube_005 = bpy.data.objects.new('Cube.005', me_cube_005)
ob_cube_004 = bpy.data.objects.new('Cube.004', me_cube_004)
ob_cube_003 = bpy.data.objects.new('Cube.003', me_cube_003)
ob_cube_002 = bpy.data.objects.new('Cube.002', me_cube_002)
ob_cube_001 = bpy.data.objects.new('Cube.001', me_cube_001)
ob_cube_007 = bpy.data.objects.new('Cube.007', me_cube_010)

# ---- transforms, parenting, visibility, modifiers, constraints
ob_cube.location = (0.0, 0.0, 1.0)
ob_cube.lock_rotations_4d = False
ob_cube.empty_display_type = 'ARROWS'
ob_cube.lineart.crease_threshold = 0.0
_m = ob_cube.modifiers.new('Mirror', 'MIRROR')
_m.use_axis = (True, True, False)
_m.use_clip = True
ob_lamp.location = (4.076, 1.005, 5.904)
ob_lamp.rotation_euler = (0.6503, 0.05522, 1.866)
ob_lamp.lock_rotations_4d = False
ob_lamp.empty_display_type = 'ARROWS'
ob_lamp.color = (0.0, 0.0, 0.0, 0.0)
ob_lamp.lineart.crease_threshold = 0.0
ob_camera.location = (7.481, -6.508, 5.344)
ob_camera.rotation_euler = (1.109, 0.0, 0.8149)
ob_camera.lock_rotations_4d = False
ob_camera.empty_display_type = 'ARROWS'
ob_camera.color = (0.0, 0.0, 0.0, 0.0)
ob_camera.display_type = 'WIRE'
ob_camera.lineart.crease_threshold = 0.0
ob_cube_006.location = (0.0, 0.0, 15.34)
ob_cube_006.lock_rotations_4d = False
ob_cube_006.empty_display_type = 'ARROWS'
ob_cube_006.lineart.crease_threshold = 0.0
_m = ob_cube_006.modifiers.new('Mirror', 'MIRROR')
_m.use_axis = (True, True, False)
_m.use_clip = True
ob_cube_005.location = (0.0, 0.0, 14.34)
ob_cube_005.lineart.crease_threshold = 0.0
_m = ob_cube_005.modifiers.new('Mirror', 'MIRROR')
ob_cube_004.location = (0.0, 0.0, 14.34)
ob_cube_004.rotation_euler = (0.0, -0.0, -1.571)
ob_cube_004.lineart.crease_threshold = 0.0
_m = ob_cube_004.modifiers.new('Mirror', 'MIRROR')
ob_cube_003.location = (0.0, 0.0, 0.0)
ob_cube_003.rotation_euler = (0.0, -0.0, -1.571)
ob_cube_003.lineart.crease_threshold = 0.0
_m = ob_cube_003.modifiers.new('Mirror', 'MIRROR')
ob_cube_002.location = (0.0, 0.0, 0.0)
ob_cube_002.lineart.crease_threshold = 0.0
_m = ob_cube_002.modifiers.new('Mirror', 'MIRROR')
ob_cube_001.location = (0.0, 0.0, 1.0)
ob_cube_001.lock_rotations_4d = False
ob_cube_001.empty_display_type = 'ARROWS'
ob_cube_001.lineart.crease_threshold = 0.0
_m = ob_cube_001.modifiers.new('Mirror', 'MIRROR')
_m.use_axis = (True, True, False)
_m.use_clip = True
ob_cube_007.location = (0.0, 0.0, 1.0)
ob_cube_007.lock_rotations_4d = False
ob_cube_007.empty_display_type = 'ARROWS'
ob_cube_007.lineart.crease_threshold = 0.0
_m = ob_cube_007.modifiers.new('Mirror', 'MIRROR')
_m.use_axis = (True, True, False)
_m.use_clip = True

# ---- collection membership
col_collection_1.objects.link(ob_cube)
col_collection_1.objects.link(ob_lamp)
col_collection_1.objects.link(ob_camera)
col_collection_1.objects.link(ob_cube_006)
col_collection_1.objects.link(ob_cube_005)
col_collection_1.objects.link(ob_cube_004)
col_collection_2.objects.link(ob_cube_003)
col_collection_2.objects.link(ob_cube_002)
col_collection_2.objects.link(ob_cube_001)
col_collection_3.objects.link(ob_cube_007)

# ---- scene / render settings (as saved in the file)
scene.camera = ob_camera
scene.frame_start = 1; scene.frame_end = 250; scene.frame_set(0)
scene.render.engine = 'BLENDER_EEVEE_NEXT'
scene.render.resolution_percentage = 50
scene.render.dither_intensity = 0.0
scene.cycles.use_denoising = False
scene.cycles.samples = 128
scene.cycles.sampling_pattern = 'TABULATED_SOBOL'
scene.cycles.use_adaptive_sampling = False
scene.cycles.use_light_tree = False
scene.cycles.blur_glossy = 0.0
scene.cycles.sample_clamp_indirect = 0.0
scene.view_settings.view_transform = 'Standard'
bpy.context.view_layer.update()
